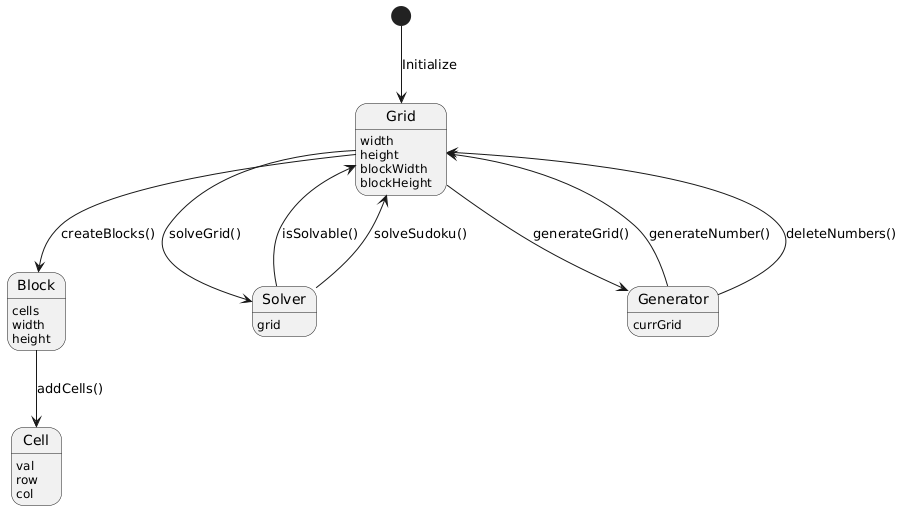

The diagram above was rendered by PlantUML. Its source (embedded in the PNG):
@startuml
skinparam state {
  BackgroundColor<<Grid>> LightBlue
  BackgroundColor<<Block>> LightGreen
  BackgroundColor<<Solver>> LightYellow
  BackgroundColor<<Generator>> LightSalmon
}

[*] --> Grid : Initialize
Grid --> Block : createBlocks()
Block --> Cell : addCells()
Grid --> Solver : solveGrid()
Solver --> Grid : isSolvable()
Solver --> Grid : solveSudoku()
Grid --> Generator : generateGrid()
Generator --> Grid : generateNumber()
Generator --> Grid : deleteNumbers()

Grid : width
Grid : height
Grid : blockWidth
Grid : blockHeight
Block : cells
Block : width
Block : height
Cell : val
Cell : row
Cell : col
Solver : grid
Generator : currGrid
@enduml